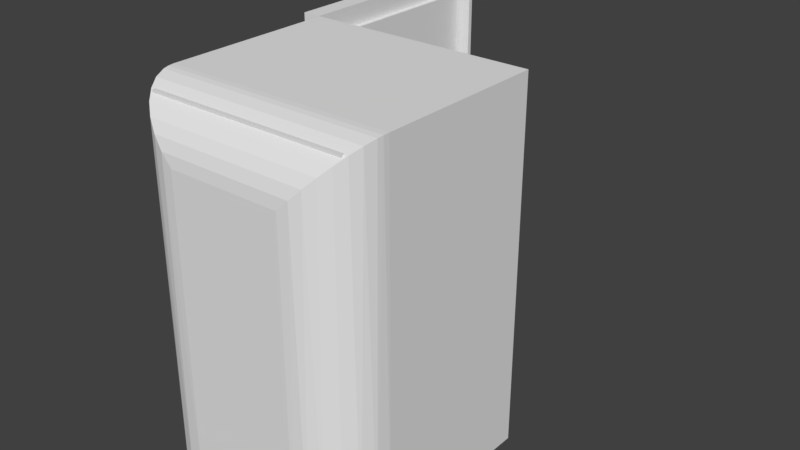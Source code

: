 # Source: refridgerater.blend  (saved by Blender 2.78.0; exported with 4.5.12 LTS)
import bpy
from mathutils import Matrix  # noqa: F401  (used for matrix-valued properties, if any)

bpy.ops.wm.read_factory_settings(use_empty=True)
scene = bpy.context.scene
scene.name = 'Scene'

# ---- collections
col_collection_1 = bpy.data.collections.new('Collection 1'); scene.collection.children.link(col_collection_1)

# ---- world
world_world = bpy.data.worlds.new('World'); scene.world = world_world
world_world.color = (0.05088, 0.05088, 0.05088)
world_world.use_sun_shadow = False
world_world.sun_shadow_jitter_overblur = 0.0
world_world.cycles.sampling_method = 'MANUAL'

# ---- meshes
me_fridge_014 = bpy.data.meshes.new('Fridge.014')
me_fridge_014.from_pydata([(0.5595, 1.27, -0.0756), (0.5595, 1.27, -1.193), (0.5595, 0.127, -0.0756), (0.5595, 0.127, -1.193), (0.05151, 1.27, -1.193), (0.05151, 0.127, -1.193), (0.05151, 1.27, -0.0756), (0.05151, 0.127, -0.0756)], [], [(0, 1, 2), (2, 1, 3), (1, 4, 3), (3, 4, 5), (4, 6, 5), (5, 6, 7), (6, 0, 7), (7, 0, 2), (2, 3, 7), (7, 3, 5)])
me_fridge_014.use_remesh_preserve_volume = False
me_fridge_014.use_remesh_preserve_attributes = False
me_fridge_014.use_mirror_vertex_groups = False
me_fridge_014.update()
me_fridge_013 = bpy.data.meshes.new('Fridge.013')
me_fridge_013.from_pydata([(1.909, 1.27, -0.0756), (1.909, 1.27, -1.193), (1.909, 0.127, -0.0756), (1.909, 0.127, -1.193), (0.6386, 1.27, -1.193), (0.6386, 0.127, -1.193), (0.6386, 1.27, -0.0756), (0.6386, 0.127, -0.0756)], [], [(0, 1, 2), (2, 1, 3), (1, 4, 3), (3, 4, 5), (4, 6, 5), (5, 6, 7), (6, 0, 7), (7, 0, 2), (2, 3, 7), (7, 3, 5)])
me_fridge_013.use_remesh_preserve_volume = False
me_fridge_013.use_remesh_preserve_attributes = False
me_fridge_013.use_mirror_vertex_groups = False
me_fridge_013.update()
me_fridge_012 = bpy.data.meshes.new('Fridge.012')
me_fridge_012.from_pydata([(0.007108, 0.001215, 0.03618), (0.007108, 0.001215, 0.0497), (0.007108, 0.006295, 0.03618), (0.007108, 0.006295, 0.0497), (0.007108, 0.02662, 0.000362), (0.007108, 0.006295, 1.27), (0.007108, 0.006295, 2.384e-07), (-0.003215, 0.001215, 0.0497), (-0.003215, 0.001215, 0.03618), (-0.003215, 0.006295, 0.0497), (-0.003215, 0.006295, 0.03618), (-0.003215, 0.02662, 0.000362), (-0.003215, 0.006295, 2.384e-07), (-0.003215, 0.006295, 1.27), (1.391, 0.006295, 0.03618), (1.391, 0.001215, 0.03618), (1.429, 0.006295, 2.384e-07), (1.391, 0.001215, 0.0497), (1.391, 0.006295, 0.0497), (1.429, 0.006295, 1.27), (0.2784, 0.006295, 0.1786), (0.2784, 0.006295, 0.6746), (0.06816, 0.006295, 0.1786), (0.06816, 0.006295, 1.143), (0.06816, 0.006295, 1.169), (1.274, 0.006295, 1.169), (0.3355, 0.006295, 0.6746), (0.3355, 0.006295, 1.143), (1.274, 0.006295, 0.1531), (0.06816, 0.006295, 0.1531), (0.6167, 0.006295, 0.6486), (0.6167, 0.006295, 0.1786), (0.6424, 0.006295, 0.1786), (0.6424, 0.006295, 0.6486), (0.3038, 0.006295, 0.1786), (0.3038, 0.006295, 0.6486), (0.3597, 0.006295, 0.6746), (0.3597, 0.006295, 1.143), (0.6424, 0.006295, 0.6746), (0.6424, 0.006295, 1.143), (0.6167, 0.006295, 1.143), (0.6167, 0.006295, 0.6746), (1.249, 0.006295, 1.143), (1.249, 0.006295, 0.1786), (0.6712, 0.006295, 0.6486), (0.6712, 0.006295, 0.6746), (-0.5519, 0.006295, 0.03618), (-0.6035, 0.006295, 2.384e-07), (-0.5519, 0.006295, 0.0497), (-0.5007, 0.006295, 0.1786), (-0.5007, 0.006295, 0.1531), (-0.09426, 0.006295, 0.1531), (-0.09426, 0.006295, 0.1786), (-0.09426, 0.006295, 1.143), (-0.09426, 0.006295, 1.169), (-0.5007, 0.006295, 1.169), (-0.6035, 0.006295, 1.27), (-0.5007, 0.006295, 1.143), (-0.4893, 0.006295, 1.13), (-0.4893, 0.006295, 0.1895), (-0.1077, 0.006295, 0.1895), (-0.1077, 0.006295, 1.13), (-0.5519, 0.001215, 0.0497), (-0.5519, 0.001215, 0.03618), (-0.5519, 0.001215, 0.0768), (-0.5519, 0.001215, 1.194)], [(62, 64), (64, 65)], [(0, 1, 2), (2, 1, 3), (2, 3, 4), (4, 6, 2), (7, 8, 9), (9, 8, 10), (9, 10, 11), (11, 10, 12), (2, 14, 0), (0, 14, 15), (1, 17, 3), (3, 17, 18), (20, 21, 22), (22, 21, 23), (22, 23, 5), (5, 23, 24), (5, 24, 25), (26, 27, 21), (21, 27, 23), (5, 25, 19), (19, 25, 28), (19, 28, 18), (18, 28, 3), (3, 28, 29), (3, 29, 22), (2, 6, 14), (14, 6, 16), (14, 16, 18), (18, 16, 19), (5, 3, 22), (33, 32, 44), (44, 32, 43), (44, 43, 42), (44, 42, 45), (45, 42, 39), (45, 39, 38), (37, 36, 40), (40, 36, 41), (10, 46, 12), (12, 46, 47), (47, 46, 48), (47, 48, 49), (49, 48, 50), (50, 48, 51), (51, 48, 9), (51, 9, 52), (52, 9, 13), (52, 13, 53), (53, 13, 54), (54, 13, 55), (55, 13, 56), (55, 56, 57), (57, 56, 49), (57, 49, 58), (58, 49, 59), (59, 49, 60), (60, 49, 52), (60, 52, 61), (61, 52, 53), (61, 53, 57), (56, 47, 49), (58, 61, 57), (31, 30, 34), (34, 30, 35), (14, 18, 15), (15, 18, 17), (9, 48, 7), (7, 48, 62), (48, 46, 62), (62, 46, 63), (8, 63, 10), (10, 63, 46), (1, 0, 7), (7, 0, 8)])
me_fridge_012.use_remesh_preserve_volume = False
me_fridge_012.use_remesh_preserve_attributes = False
me_fridge_012.use_mirror_vertex_groups = False
me_fridge_012.update()
me_fridge_011 = bpy.data.meshes.new('Fridge.011')
me_fridge_011.from_pydata([(-0.4893, 0.006295, 1.13), (-0.4893, 0.006295, 0.1895), (-0.1077, 0.006295, 0.1895), (-0.1077, 0.006295, 1.13), (-0.4893, -0.02418, 0.1895), (-0.1077, -0.02418, 0.1895), (-0.1077, -0.02418, 1.13), (-0.4893, -0.02418, 1.13)], [], [(1, 2, 4), (4, 2, 5), (2, 3, 5), (5, 3, 6), (0, 1, 7), (7, 1, 4), (3, 0, 6), (6, 0, 7), (7, 4, 6), (6, 4, 5)])
me_fridge_011.use_remesh_preserve_volume = False
me_fridge_011.use_remesh_preserve_attributes = False
me_fridge_011.use_mirror_vertex_groups = False
me_fridge_011.update()
me_fridge_010 = bpy.data.meshes.new('Fridge.010')
me_fridge_010.from_pydata([(0.6167, 0.006295, 0.6486), (0.6167, 0.006295, 0.1786), (0.6167, -0.08768, 0.6486), (0.6167, -0.08768, 0.1786), (0.6424, 0.006295, 0.1786), (0.6424, 0.006295, 0.6486), (0.6424, -0.08768, 0.1786), (0.6424, -0.08768, 0.6486)], [], [(0, 1, 2), (2, 1, 3), (4, 5, 6), (6, 5, 7), (2, 3, 7), (7, 3, 6)])
me_fridge_010.use_remesh_preserve_volume = False
me_fridge_010.use_remesh_preserve_attributes = False
me_fridge_010.use_mirror_vertex_groups = False
me_fridge_010.update()
me_fridge_009 = bpy.data.meshes.new('Fridge.009')
me_fridge_009.from_pydata([(0.6424, 0.006295, 0.6746), (0.6424, 0.006295, 1.143), (0.6424, -0.08768, 0.6746), (0.6424, -0.08768, 1.143), (0.6167, 0.006295, 1.143), (0.6167, 0.006295, 0.6746), (0.6167, -0.08768, 1.143), (0.6167, -0.08768, 0.6746)], [], [(0, 1, 2), (2, 1, 3), (4, 5, 6), (6, 5, 7), (6, 7, 3), (3, 7, 2)])
me_fridge_009.use_remesh_preserve_volume = False
me_fridge_009.use_remesh_preserve_attributes = False
me_fridge_009.use_mirror_vertex_groups = False
me_fridge_009.update()
me_fridge_008 = bpy.data.meshes.new('Fridge.008')
me_fridge_008.from_pydata([(0.3355, 0.006295, 0.6746), (0.3355, 0.006295, 1.143), (0.3597, 0.006295, 0.6746), (0.3597, 0.006295, 1.143), (0.3597, -0.08768, 0.6746), (0.3597, -0.08768, 1.143), (0.3355, -0.08768, 1.143), (0.3355, -0.08768, 0.6746)], [], [(2, 3, 4), (4, 3, 5), (1, 0, 6), (6, 0, 7), (6, 7, 5), (5, 7, 4)])
me_fridge_008.use_remesh_preserve_volume = False
me_fridge_008.use_remesh_preserve_attributes = False
me_fridge_008.use_mirror_vertex_groups = False
me_fridge_008.update()
me_fridge_007 = bpy.data.meshes.new('Fridge.007')
me_fridge_007.from_pydata([(0.2784, 0.006295, 0.1786), (0.2784, 0.006295, 0.6746), (0.3038, 0.006295, 0.1786), (0.3038, 0.006295, 0.6486), (0.3038, -0.08768, 0.1786), (0.3038, -0.08768, 0.6486), (0.2784, -0.08768, 0.1786), (0.2784, -0.08768, 0.6486), (0.3597, 0.006295, 0.6746)], [], [(2, 3, 4), (4, 3, 5), (4, 5, 6), (6, 5, 7), (7, 1, 0), (7, 0, 6)])
me_fridge_007.use_remesh_preserve_volume = False
me_fridge_007.use_remesh_preserve_attributes = False
me_fridge_007.use_mirror_vertex_groups = False
me_fridge_007.update()
me_fridge_006 = bpy.data.meshes.new('Fridge.006')
me_fridge_006.from_pydata([(0.2784, 0.006295, 0.6746), (0.3355, 0.006295, 0.6746), (0.6167, 0.006295, 0.6486), (0.6167, -0.08768, 0.6486), (0.6424, 0.006295, 0.6486), (0.6424, -0.08768, 0.6486), (0.3038, 0.006295, 0.6486), (0.3038, -0.08768, 0.6486), (0.2784, -0.08768, 0.6486), (0.3597, 0.006295, 0.6746), (0.3597, -0.08768, 0.6746), (0.3355, -0.08768, 0.6746), (0.6424, 0.006295, 0.6746), (0.6424, -0.08768, 0.6746), (0.6167, 0.006295, 0.6746), (0.6167, -0.08768, 0.6746), (0.2784, -0.1004, 0.6486), (0.6712, -0.1004, 0.6486), (0.6712, 0.006295, 0.6486), (0.6712, -0.1004, 0.6746), (0.2784, -0.1004, 0.6746), (0.6712, 0.006295, 0.6746)], [], [(6, 2, 7), (7, 2, 3), (7, 3, 16), (16, 3, 17), (17, 3, 5), (17, 5, 18), (18, 5, 4), (16, 8, 7), (14, 9, 15), (15, 9, 10), (15, 10, 19), (19, 10, 20), (20, 10, 11), (20, 11, 0), (0, 11, 1), (15, 19, 13), (13, 19, 21), (13, 21, 12), (20, 0, 8), (8, 16, 20), (18, 21, 17), (17, 21, 19), (17, 19, 16), (16, 19, 20)])
me_fridge_006.use_remesh_preserve_volume = False
me_fridge_006.use_remesh_preserve_attributes = False
me_fridge_006.use_mirror_vertex_groups = False
me_fridge_006.update()
me_fridge_005 = bpy.data.meshes.new('Fridge.005')
me_fridge_005.from_pydata([(0.2784, 0.006295, 0.1786), (0.06816, 0.006295, 0.1786), (0.06816, 0.006295, 1.143), (0.06816, 0.006295, 1.169), (1.274, 0.006295, 1.169), (0.3355, 0.006295, 1.143), (1.274, 0.006295, 0.1531), (0.06816, 0.006295, 0.1531), (0.6167, 0.006295, 0.1786), (0.6167, -0.08768, 0.1786), (0.6424, 0.006295, 0.1786), (0.6424, -0.08768, 0.1786), (0.3038, 0.006295, 0.1786), (0.3038, -0.08768, 0.1786), (0.2784, -0.08768, 0.1786), (0.3597, 0.006295, 1.143), (0.3597, -0.08768, 1.143), (0.3355, -0.08768, 1.143), (0.6424, 0.006295, 1.143), (0.6424, -0.08768, 1.143), (0.6167, 0.006295, 1.143), (0.6167, -0.08768, 1.143), (1.249, 0.006295, 1.143), (1.249, 0.006295, 0.1786), (1.249, -0.08768, 1.143), (1.249, -0.08768, 0.1786), (1.274, -0.08768, 0.1786), (1.274, -0.08768, 1.143), (-0.5007, 0.006295, 0.1786), (-0.5007, 0.006295, 0.1531), (-0.09426, 0.006295, 0.1531), (-0.09426, 0.006295, 0.1786), (-0.09426, 0.006295, 1.143), (-0.09426, 0.006295, 1.169), (-0.5007, 0.006295, 1.169), (-0.5007, 0.006295, 1.143), (-0.4893, -0.02418, 0.1895), (0.06816, -0.1004, 0.1531), (1.274, -0.1004, 0.1531), (1.274, -0.1004, 0.1786), (1.274, -0.1004, 1.169), (1.274, -0.1004, 1.143), (0.06816, -0.1004, 0.1786), (-0.09426, -0.1004, 0.1786), (-0.5007, -0.1004, 0.1786), (-0.5007, -0.1004, 0.1531), (-0.09426, -0.1004, 0.1531), (-0.09426, -0.1004, 1.169), (-0.5007, -0.1004, 1.169), (-0.5007, -0.1004, 1.143), (-0.09426, -0.1004, 1.143), (0.06816, -0.1004, 1.169), (0.06816, -0.1004, 1.143)], [(31, 32), (28, 35), (1, 2)], [(22, 23, 24), (24, 23, 25), (26, 27, 25), (25, 27, 24), (7, 6, 37), (37, 6, 38), (4, 27, 6), (6, 27, 26), (6, 26, 38), (38, 26, 39), (4, 40, 27), (27, 40, 41), (1, 7, 42), (42, 7, 37), (8, 12, 9), (9, 12, 13), (9, 13, 42), (42, 13, 14), (42, 14, 1), (1, 14, 0), (9, 42, 11), (11, 42, 39), (11, 39, 25), (25, 39, 26), (23, 10, 25), (25, 10, 11), (42, 37, 39), (39, 37, 38), (31, 28, 43), (43, 28, 44), (28, 29, 44), (44, 29, 45), (30, 31, 46), (46, 31, 43), (29, 30, 45), (45, 30, 46), (46, 43, 45), (45, 43, 44), (33, 34, 47), (47, 34, 48), (34, 35, 48), (48, 35, 49), (32, 33, 50), (50, 33, 47), (35, 32, 49), (49, 32, 50), (50, 47, 49), (49, 47, 48), (3, 2, 51), (51, 2, 52), (15, 20, 16), (16, 20, 21), (16, 21, 52), (52, 21, 19), (52, 19, 41), (41, 19, 24), (41, 24, 27), (18, 22, 19), (19, 22, 24), (16, 52, 17), (17, 52, 2), (17, 2, 5), (4, 3, 40), (40, 3, 51), (41, 40, 52), (52, 40, 51)])
me_fridge_005.use_remesh_preserve_volume = False
me_fridge_005.use_remesh_preserve_attributes = False
me_fridge_005.use_mirror_vertex_groups = False
me_fridge_005.update()
me_fridge_004 = bpy.data.meshes.new('Fridge.004')
me_fridge_004.from_pydata([(-0.09426, 0.1587, 1.194), (-0.09426, 0.1587, 1.143), (0.6702, 0.1587, 1.194), (0.6702, 0.1587, 1.143), (-0.09426, 0.1079, 1.143), (-0.09426, 0.1079, 1.194), (-0.04394, 0.1079, 1.194), (-0.04394, 0.1079, 1.143), (0.6702, 0.1079, 1.143), (0.6702, 0.1079, 1.194), (0.7197, 0.1079, 1.194), (0.7197, 0.1079, 1.143)], [(6, 7), (10, 11)], [(4, 5, 1), (1, 5, 0), (8, 9, 3), (3, 9, 2), (7, 4, 1), (6, 0, 5), (3, 11, 8), (10, 2, 9)])
me_fridge_004.use_remesh_preserve_volume = False
me_fridge_004.use_remesh_preserve_attributes = False
me_fridge_004.use_mirror_vertex_groups = False
me_fridge_004.update()
me_fridge_003 = bpy.data.meshes.new('Fridge.003')
me_fridge_003.from_pydata([(-0.04394, 0.2095, 1.194), (-0.04394, 0.2095, 1.143), (-0.55, 0.2095, 1.194), (-0.55, 0.2095, 1.143), (-0.5001, 0.1587, 1.194), (-0.5001, 0.1587, 1.143), (-0.09426, 0.1587, 1.194), (-0.09426, 0.1587, 1.143), (0.7197, 0.2095, 1.194), (0.7197, 0.2095, 1.143), (0.06816, 0.2095, 1.194), (0.06816, 0.2095, 1.143), (0.1193, 0.1587, 1.194), (0.1193, 0.1587, 1.143), (0.6702, 0.1587, 1.194), (0.6702, 0.1587, 1.143), (-0.04394, 0.1079, 1.194), (-0.04394, 0.1079, 1.143), (0.7197, 0.1079, 1.194), (0.7197, 0.1079, 1.143), (-0.55, 0.1079, 1.143), (-0.55, 0.1079, 1.194), (-0.5001, 0.1079, 1.143), (-0.5001, 0.1079, 1.194), (0.06816, 0.1079, 1.143), (0.06816, 0.1079, 1.194), (0.1193, 0.1079, 1.143), (0.1193, 0.1079, 1.194)], [], [(0, 1, 2), (2, 1, 3), (4, 5, 6), (6, 5, 7), (8, 9, 10), (10, 9, 11), (12, 13, 14), (14, 13, 15), (16, 17, 0), (0, 17, 1), (18, 19, 8), (8, 19, 9), (20, 21, 3), (3, 21, 2), (22, 20, 5), (5, 20, 3), (5, 3, 7), (7, 3, 1), (7, 1, 17), (23, 22, 4), (4, 22, 5), (23, 4, 21), (21, 4, 2), (2, 4, 6), (2, 6, 0), (0, 6, 16), (24, 25, 11), (11, 25, 10), (26, 24, 13), (13, 24, 11), (13, 11, 9), (13, 9, 15), (15, 9, 19), (27, 26, 12), (12, 26, 13), (27, 12, 25), (25, 12, 10), (10, 12, 8), (8, 12, 14), (8, 14, 18)])
me_fridge_003.use_remesh_preserve_volume = False
me_fridge_003.use_remesh_preserve_attributes = False
me_fridge_003.use_mirror_vertex_groups = False
me_fridge_003.update()
me_fridge_002 = bpy.data.meshes.new('Fridge.002')
me_fridge_002.from_pydata([(-0.09426, 0.1079, 1.143), (-0.09426, 0.1079, 1.194), (-0.04394, 0.1079, 1.194), (-0.04394, 0.1079, 1.143), (0.6702, 0.1079, 1.143), (0.6702, 0.1079, 1.194), (0.7197, 0.1079, 1.194), (0.7197, 0.1079, 1.143), (-0.55, 0.1079, 1.143), (-0.55, 0.1079, 1.194), (-0.5001, 0.1079, 1.143), (-0.5001, 0.1079, 1.194), (0.06816, 0.1079, 1.143), (0.06816, 0.1079, 1.194), (0.1193, 0.1079, 1.143), (0.1193, 0.1079, 1.194), (0.007108, 0.006295, 0.0497), (0.007108, 0.02662, 0.000362), (0.007108, 0.1079, 0.000362), (0.007108, 0.1079, 1.27), (0.007108, 0.006295, 1.27), (0.007108, 0.02662, 2.384e-07), (0.007108, 0.006295, 2.384e-07), (-0.003215, 0.006295, 0.0497), (-0.003215, 0.02662, 0.000362), (-0.003215, 0.006295, 2.384e-07), (-0.003215, 0.02662, 2.384e-07), (-0.003215, 0.1079, 0.000362), (-0.003215, 0.1079, 1.27), (-0.003215, 0.006295, 1.27), (1.429, 0.02662, 2.384e-07), (1.429, 0.006295, 2.384e-07), (1.429, 0.02662, 0.000362), (1.429, 0.1079, 0.000362), (1.429, 0.1079, 1.27), (1.429, 0.006295, 1.27), (-0.6035, 0.02662, 0.000362), (-0.6035, 0.1079, 0.000362), (-0.6035, 0.1079, 1.27), (-0.6035, 0.006295, 2.384e-07), (-0.6035, 0.006295, 1.27), (-0.6035, 0.02662, 2.384e-07)], [], [(17, 16, 18), (18, 16, 19), (19, 16, 20), (21, 22, 17), (24, 25, 26), (24, 27, 23), (23, 27, 28), (23, 28, 29), (21, 30, 22), (22, 30, 31), (21, 17, 30), (30, 17, 32), (18, 33, 17), (17, 33, 32), (4, 15, 5), (5, 15, 19), (5, 19, 6), (6, 19, 34), (6, 34, 7), (7, 34, 33), (7, 33, 18), (7, 18, 4), (4, 18, 14), (4, 14, 15), (15, 13, 19), (19, 13, 12), (19, 12, 18), (18, 12, 14), (20, 35, 19), (19, 35, 34), (24, 36, 27), (27, 36, 37), (0, 11, 1), (1, 11, 28), (1, 28, 2), (2, 28, 3), (3, 28, 27), (3, 27, 0), (0, 27, 10), (0, 10, 11), (11, 9, 38), (38, 9, 8), (38, 8, 37), (37, 8, 10), (37, 10, 27), (28, 11, 38), (25, 39, 26), (26, 39, 41), (41, 39, 36), (36, 39, 40), (36, 40, 38), (38, 37, 36), (28, 38, 29), (29, 38, 40), (33, 34, 32), (32, 34, 35), (32, 35, 31), (31, 30, 32), (24, 26, 36), (36, 26, 41)])
me_fridge_002.use_remesh_preserve_volume = False
me_fridge_002.use_remesh_preserve_attributes = False
me_fridge_002.use_mirror_vertex_groups = False
me_fridge_002.update()
me_fridge_001 = bpy.data.meshes.new('Fridge.001')
me_fridge_001.from_pydata([(0.6106, 1.27, -1.234), (0.6106, 1.27, -1.22), (0.6002, 1.27, -1.22), (0.6002, 1.27, -1.234), (1.994, 1.27, -1.234), (1.994, 1.27, -1.22), (0.05151, 1.27, -1.22), (0.05151, 1.27, -1.234), (0.0, 0.3175, -1.27), (2.032, 0.3175, -1.27), (0.001529, 0.2864, -1.268), (2.032, 0.2353, -1.259), (0.006101, 0.2556, -1.264), (0.02417, 0.196, -1.246), (2.032, 0.1587, -1.227), (0.05351, 0.1411, -1.216), (2.032, 0.09299, -1.177), (0.09299, 0.09299, -1.177), (0.1411, 0.05351, -1.129), (2.032, 0.04254, -1.111), (0.196, 0.02417, -1.074), (2.032, 0.01082, -1.035), (0.2556, 0.006101, -1.014), (2.032, 0.0, -0.9525), (0.3175, 0.0, -0.9525), (0.3175, 0.0, -0.3175), (2.032, 0.0, -0.3175), (0.2556, 0.006101, -0.2556), (2.032, 0.01082, -0.2353), (0.196, 0.02417, -0.196), (2.032, 0.04254, -0.1587), (0.1411, 0.05351, -0.1411), (2.032, 0.09299, -0.09299), (0.09299, 0.09299, -0.09299), (0.05351, 0.1411, -0.05351), (2.032, 0.1587, -0.04254), (0.02417, 0.196, -0.02417), (2.032, 0.2353, -0.01082), (0.006101, 0.2556, -0.006101), (0.001529, 0.2864, -0.001529), (2.032, 0.3175, 0.0), (0.0, 0.3175, 0.0), (2.032, 1.27, -1.27), (0.0, 1.27, -1.27), (0.0, 1.27, 0.0), (2.032, 1.27, 0.0), (0.5595, 1.27, -0.0756), (0.5595, 1.27, -1.193), (0.05151, 1.27, -1.193), (0.05151, 1.27, -0.0756), (1.909, 1.27, -0.0756), (1.909, 1.27, -1.193), (0.6386, 1.27, -1.193), (0.6386, 1.27, -0.0756)], [], [(8, 9, 10), (10, 9, 11), (10, 11, 12), (12, 11, 13), (13, 11, 14), (13, 14, 15), (15, 14, 16), (15, 16, 17), (17, 16, 18), (18, 16, 19), (18, 19, 20), (20, 19, 21), (20, 21, 22), (22, 21, 23), (22, 23, 24), (25, 26, 27), (27, 26, 28), (27, 28, 29), (29, 28, 30), (29, 30, 31), (31, 30, 32), (31, 32, 33), (33, 32, 34), (34, 32, 35), (34, 35, 36), (36, 35, 37), (36, 37, 38), (38, 37, 39), (39, 37, 40), (39, 40, 41), (24, 25, 22), (22, 25, 27), (22, 27, 29), (22, 29, 20), (20, 29, 31), (20, 31, 18), (18, 31, 17), (17, 31, 33), (17, 33, 15), (15, 33, 34), (15, 34, 36), (15, 36, 13), (13, 36, 38), (13, 38, 12), (12, 38, 10), (10, 38, 39), (10, 39, 8), (8, 39, 41), (9, 8, 42), (42, 8, 43), (8, 41, 43), (43, 41, 44), (41, 40, 44), (44, 40, 45), (21, 9, 23), (23, 9, 40), (23, 40, 26), (26, 40, 28), (28, 40, 30), (30, 40, 32), (32, 40, 35), (35, 40, 37), (21, 19, 9), (9, 19, 16), (9, 16, 14), (14, 11, 9), (42, 45, 9), (9, 45, 40), (4, 42, 0), (0, 42, 43), (0, 43, 3), (3, 43, 7), (7, 43, 6), (6, 43, 48), (6, 48, 47), (4, 5, 42), (42, 5, 45), (45, 5, 50), (45, 50, 53), (50, 5, 51), (51, 5, 1), (51, 1, 52), (52, 1, 2), (52, 2, 47), (47, 2, 6), (43, 44, 48), (48, 44, 49), (49, 44, 46), (46, 44, 53), (46, 53, 52), (44, 45, 53), (47, 46, 52), (23, 26, 24), (24, 26, 25)])
me_fridge_001.use_remesh_preserve_volume = False
me_fridge_001.use_remesh_preserve_attributes = False
me_fridge_001.use_mirror_vertex_groups = False
me_fridge_001.update()

# ---- objects
ob_fridge_013 = bpy.data.objects.new('Fridge.013', me_fridge_014)
ob_fridge_012 = bpy.data.objects.new('Fridge.012', me_fridge_013)
ob_fridge_011 = bpy.data.objects.new('Fridge.011', me_fridge_012)
ob_fridge_010 = bpy.data.objects.new('Fridge.010', me_fridge_011)
ob_fridge_009 = bpy.data.objects.new('Fridge.009', me_fridge_010)
ob_fridge_008 = bpy.data.objects.new('Fridge.008', me_fridge_009)
ob_fridge_007 = bpy.data.objects.new('Fridge.007', me_fridge_008)
ob_fridge_006 = bpy.data.objects.new('Fridge.006', me_fridge_007)
ob_fridge_005 = bpy.data.objects.new('Fridge.005', me_fridge_006)
ob_fridge_004 = bpy.data.objects.new('Fridge.004', me_fridge_005)
ob_fridge_003 = bpy.data.objects.new('Fridge.003', me_fridge_004)
ob_fridge_002 = bpy.data.objects.new('Fridge.002', me_fridge_003)
ob_fridge_001 = bpy.data.objects.new('Fridge.001', me_fridge_002)
ob_fridge = bpy.data.objects.new('Fridge', me_fridge_001)

# ---- transforms, parenting, visibility, modifiers, constraints
ob_fridge_013.location = (0.0, 0.0, 2.035)
ob_fridge_013.rotation_euler = (0.0, 1.571, 0.0)
ob_fridge_013.lineart.crease_threshold = 0.0
ob_fridge_012.location = (0.0, 0.0, 2.035)
ob_fridge_012.rotation_euler = (0.0, 1.571, 0.0)
ob_fridge_012.lineart.crease_threshold = 0.0
ob_fridge_011.location = (-1.27, 1.269, 1.432)
ob_fridge_011.rotation_euler = (-1.571, 1.571, 0.0)
ob_fridge_011.lineart.crease_threshold = 0.0
ob_fridge_010.location = (-1.27, 1.269, 1.432)
ob_fridge_010.rotation_euler = (-1.571, 1.571, 0.0)
ob_fridge_010.lineart.crease_threshold = 0.0
ob_fridge_009.location = (-1.27, 1.269, 1.432)
ob_fridge_009.rotation_euler = (-1.571, 1.571, 0.0)
ob_fridge_009.lineart.crease_threshold = 0.0
ob_fridge_008.location = (-1.27, 1.269, 1.432)
ob_fridge_008.rotation_euler = (-1.571, 1.571, 0.0)
ob_fridge_008.lineart.crease_threshold = 0.0
ob_fridge_007.location = (-1.27, 1.269, 1.432)
ob_fridge_007.rotation_euler = (-1.571, 1.571, 0.0)
ob_fridge_007.lineart.crease_threshold = 0.0
ob_fridge_006.location = (-1.27, 1.269, 1.432)
ob_fridge_006.rotation_euler = (-1.571, 1.571, 0.0)
ob_fridge_006.lineart.crease_threshold = 0.0
ob_fridge_005.location = (-1.27, 1.269, 1.432)
ob_fridge_005.rotation_euler = (-1.571, 1.571, 0.0)
ob_fridge_005.lineart.crease_threshold = 0.0
ob_fridge_004.location = (-1.27, 1.269, 1.432)
ob_fridge_004.rotation_euler = (-1.571, 1.571, 0.0)
ob_fridge_004.lineart.crease_threshold = 0.0
ob_fridge_003.location = (-1.27, 1.269, 1.432)
ob_fridge_003.rotation_euler = (-1.571, 1.571, 0.0)
ob_fridge_003.lineart.crease_threshold = 0.0
ob_fridge_002.location = (-1.27, 1.269, 1.432)
ob_fridge_002.rotation_euler = (-1.571, 1.571, 0.0)
ob_fridge_002.lineart.crease_threshold = 0.0
ob_fridge_001.location = (-1.27, 1.269, 1.432)
ob_fridge_001.rotation_euler = (-1.571, 1.571, 0.0)
ob_fridge_001.lineart.crease_threshold = 0.0
ob_fridge.location = (0.0, 0.0, 2.035)
ob_fridge.rotation_euler = (0.0, 1.571, 0.0)
ob_fridge.lineart.crease_threshold = 0.0

# ---- collection membership
col_collection_1.objects.link(ob_fridge_013)
col_collection_1.objects.link(ob_fridge_012)
col_collection_1.objects.link(ob_fridge_011)
col_collection_1.objects.link(ob_fridge_010)
col_collection_1.objects.link(ob_fridge_009)
col_collection_1.objects.link(ob_fridge_008)
col_collection_1.objects.link(ob_fridge_007)
col_collection_1.objects.link(ob_fridge_006)
col_collection_1.objects.link(ob_fridge_005)
col_collection_1.objects.link(ob_fridge_004)
col_collection_1.objects.link(ob_fridge_003)
col_collection_1.objects.link(ob_fridge_002)
col_collection_1.objects.link(ob_fridge_001)
col_collection_1.objects.link(ob_fridge)

# ---- scene / render settings (as saved in the file)
scene.frame_start = 1; scene.frame_end = 60; scene.frame_set(60)
scene.render.engine = 'BLENDER_EEVEE_NEXT'
scene.render.resolution_percentage = 50
scene.render.dither_intensity = 0.0
scene.cycles.use_denoising = False
scene.cycles.samples = 128
scene.cycles.sampling_pattern = 'TABULATED_SOBOL'
scene.cycles.light_sampling_threshold = 0.0
scene.cycles.use_adaptive_sampling = False
scene.cycles.use_light_tree = False
scene.cycles.blur_glossy = 0.0
scene.cycles.sample_clamp_indirect = 0.0
scene.view_settings.view_transform = 'Standard'
bpy.context.view_layer.update()

# ---- added for rendering (the .blend has no active camera and no usable light): camera, sun
cam_auto = bpy.data.cameras.new('AutoCamera')
cam_auto.lens = 50.0
cam_auto.sensor_width = 36.0
cam_auto.clip_end = 1000.0
ob_auto_camera = bpy.data.objects.new('AutoCamera', cam_auto)
scene.collection.objects.link(ob_auto_camera)
ob_auto_camera.location = (2.5657, -2.69714, 3.66335)
ob_auto_camera.rotation_euler = (1.09748, -7.21219e-08, 0.694738)
scene.camera = ob_auto_camera
light_auto_sun = bpy.data.lights.new('AutoSun', 'SUN')
light_auto_sun.energy = 3.0
light_auto_sun.angle = 0.0523599
ob_auto_sun = bpy.data.objects.new('AutoSun', light_auto_sun)
scene.collection.objects.link(ob_auto_sun)
ob_auto_sun.rotation_euler = (0.872665, 0.174533, 0.523599)
bpy.context.view_layer.update()
